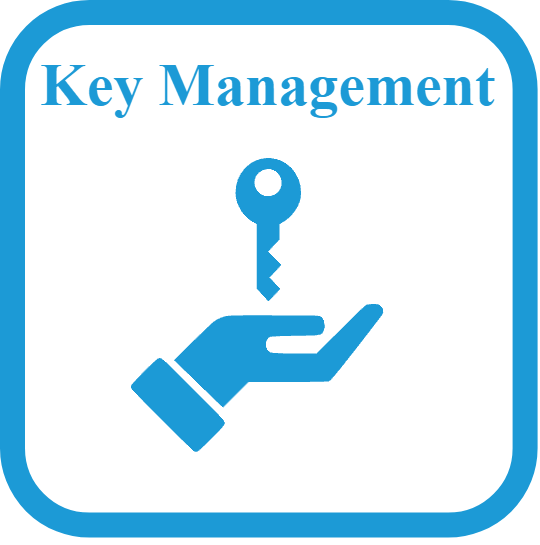

The diagram above was exported from draw.io. Its source (the exported page's mxGraphModel, read from the mxfile embedded in the PNG):
<mxGraphModel dx="247" dy="146" grid="1" gridSize="10" guides="1" tooltips="1" connect="1" arrows="1" fold="1" page="1" pageScale="1" pageWidth="850" pageHeight="1100" math="0" shadow="0">
  <root>
    <mxCell id="0" />
    <mxCell id="1" parent="0" />
    <mxCell id="2" value="" style="group;fillColor=none;" vertex="1" connectable="0" parent="1">
      <mxGeometry x="260" y="149.99999999999997" width="102.51999999999998" height="106.21" as="geometry" />
    </mxCell>
    <mxCell id="3" value="&lt;font style=&quot;font-size: 12px;&quot;&gt;Key Management&lt;/font&gt;" style="rounded=1;whiteSpace=wrap;html=1;strokeColor=#1C9AD6;strokeWidth=5;fontFamily=Times New Roman;fontSize=13;fontColor=#1C9AD6;fillColor=default;gradientColor=none;verticalAlign=top;fontStyle=1" vertex="1" parent="2">
      <mxGeometry width="102.51947999999999" height="102.51999999999998" as="geometry" />
    </mxCell>
    <mxCell id="4" value="" style="group" vertex="1" connectable="0" parent="2">
      <mxGeometry x="17.16999999999996" y="7.6499999999999915" width="68.18" height="92.78" as="geometry" />
    </mxCell>
    <mxCell id="5" value="" style="shape=image;verticalLabelPosition=bottom;labelBackgroundColor=default;verticalAlign=top;aspect=fixed;imageAspect=0;image=data:image/svg+xml,(base64 omitted: 2904 chars);clipPath=inset(42.67% 0% 0% 0%);" vertex="1" parent="4">
      <mxGeometry x="6.987087517934008" y="50.85501129688207" width="50.565552367288426" height="29.89076040172169" as="geometry" />
    </mxCell>
    <mxCell id="6" value="" style="sketch=0;pointerEvents=1;shadow=0;dashed=0;html=1;strokeColor=#FFFFFF;labelPosition=center;verticalLabelPosition=bottom;verticalAlign=top;outlineConnect=0;align=center;shape=mxgraph.office.security.key_permissions;fillColor=#1c9ad6;rotation=0;gradientColor=none;strokeWidth=1;aspect=fixed;" vertex="1" parent="4">
      <mxGeometry x="26.948350071736034" y="20.96249435155897" width="14.09994261119083" height="29.89076040172169" as="geometry" />
    </mxCell>
  </root>
</mxGraphModel>